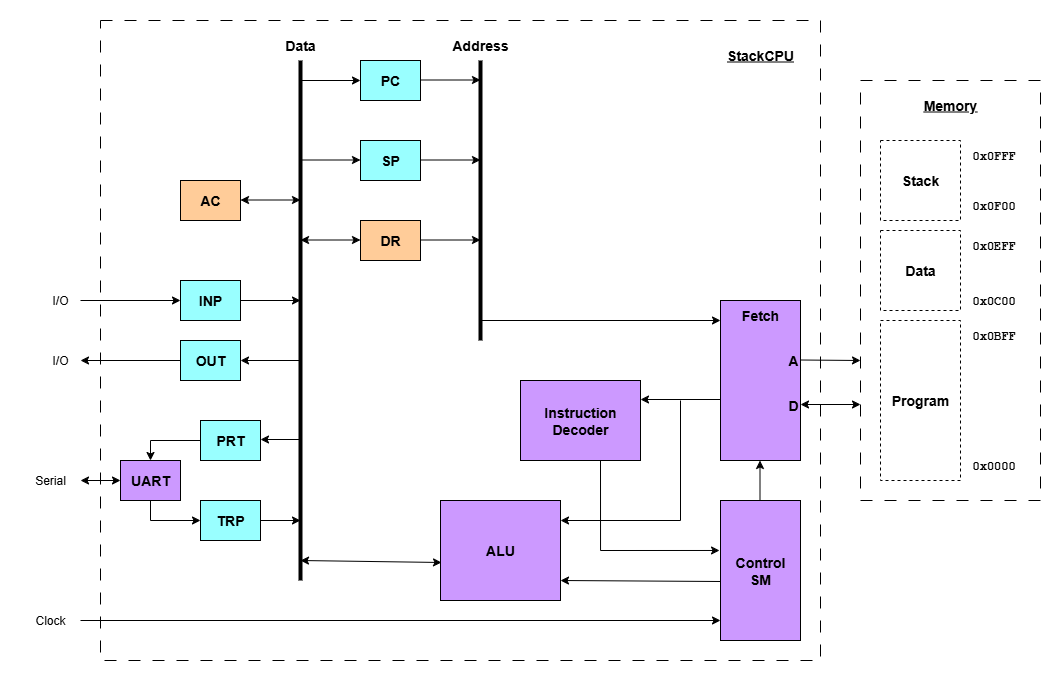

The diagram above was exported from draw.io. Its source (the exported page's mxGraphModel, read from the mxfile embedded in the PNG):
<mxGraphModel dx="1126" dy="748" grid="1" gridSize="10" guides="1" tooltips="1" connect="1" arrows="1" fold="1" page="1" pageScale="1" pageWidth="1100" pageHeight="850" math="0" shadow="0">
  <root>
    <mxCell id="0" />
    <mxCell id="1" parent="0" />
    <mxCell id="Fho4y9NvzUoqDBFK6mao-48" value="" style="rounded=0;whiteSpace=wrap;html=1;dashed=1;dashPattern=12 12;" parent="1" vertex="1">
      <mxGeometry x="860" y="100" width="180" height="420" as="geometry" />
    </mxCell>
    <mxCell id="Fho4y9NvzUoqDBFK6mao-47" value="" style="rounded=0;whiteSpace=wrap;html=1;dashed=1;dashPattern=12 12;" parent="1" vertex="1">
      <mxGeometry x="100" y="40" width="720" height="640" as="geometry" />
    </mxCell>
    <mxCell id="f6vRZK2oa4QjY8WZpOiV-4" value="&lt;font style=&quot;font-size: 14px;&quot;&gt;&lt;b&gt;PC&lt;/b&gt;&lt;/font&gt;" style="rounded=0;whiteSpace=wrap;html=1;fillColor=#99FFFF;" parent="1" vertex="1">
      <mxGeometry x="360" y="80" width="60" height="40" as="geometry" />
    </mxCell>
    <mxCell id="f6vRZK2oa4QjY8WZpOiV-7" value="&lt;font style=&quot;font-size: 14px;&quot;&gt;&lt;b&gt;Stack&lt;/b&gt;&lt;/font&gt;" style="rounded=0;whiteSpace=wrap;html=1;dashed=1;" parent="1" vertex="1">
      <mxGeometry x="880" y="160" width="80" height="80" as="geometry" />
    </mxCell>
    <mxCell id="f6vRZK2oa4QjY8WZpOiV-8" value="&lt;font style=&quot;font-size: 14px;&quot;&gt;&lt;b&gt;Data&lt;/b&gt;&lt;/font&gt;" style="rounded=0;whiteSpace=wrap;html=1;dashed=1;" parent="1" vertex="1">
      <mxGeometry x="880" y="250" width="80" height="80" as="geometry" />
    </mxCell>
    <mxCell id="f6vRZK2oa4QjY8WZpOiV-9" value="&lt;font style=&quot;font-size: 14px;&quot;&gt;&lt;b&gt;Program&lt;/b&gt;&lt;/font&gt;" style="rounded=0;whiteSpace=wrap;html=1;dashed=1;" parent="1" vertex="1">
      <mxGeometry x="880" y="340" width="80" height="160" as="geometry" />
    </mxCell>
    <mxCell id="f6vRZK2oa4QjY8WZpOiV-10" value="&lt;b style=&quot;font-family: &amp;quot;Courier New&amp;quot;;&quot;&gt;0x0000&lt;/b&gt;" style="text;html=1;align=left;verticalAlign=middle;whiteSpace=wrap;rounded=0;imageAlign=right;" parent="1" vertex="1">
      <mxGeometry x="970" y="470" width="60" height="30" as="geometry" />
    </mxCell>
    <mxCell id="f6vRZK2oa4QjY8WZpOiV-11" value="&lt;b style=&quot;font-family: &amp;quot;Courier New&amp;quot;;&quot;&gt;0x0BFF&lt;/b&gt;" style="text;html=1;align=left;verticalAlign=middle;whiteSpace=wrap;rounded=0;imageAlign=right;" parent="1" vertex="1">
      <mxGeometry x="970" y="340" width="60" height="30" as="geometry" />
    </mxCell>
    <mxCell id="f6vRZK2oa4QjY8WZpOiV-12" value="&lt;b style=&quot;font-family: &amp;quot;Courier New&amp;quot;;&quot;&gt;0x0C00&lt;/b&gt;" style="text;html=1;align=left;verticalAlign=middle;whiteSpace=wrap;rounded=0;imageAlign=right;" parent="1" vertex="1">
      <mxGeometry x="970" y="305" width="60" height="30" as="geometry" />
    </mxCell>
    <mxCell id="f6vRZK2oa4QjY8WZpOiV-13" value="&lt;b style=&quot;font-family: &amp;quot;Courier New&amp;quot;;&quot;&gt;0x0EFF&lt;/b&gt;" style="text;html=1;align=left;verticalAlign=middle;whiteSpace=wrap;rounded=0;imageAlign=right;" parent="1" vertex="1">
      <mxGeometry x="970" y="250" width="60" height="30" as="geometry" />
    </mxCell>
    <mxCell id="f6vRZK2oa4QjY8WZpOiV-14" value="&lt;b style=&quot;font-family: &amp;quot;Courier New&amp;quot;;&quot;&gt;0x0F00&lt;/b&gt;" style="text;html=1;align=left;verticalAlign=middle;whiteSpace=wrap;rounded=0;imageAlign=right;" parent="1" vertex="1">
      <mxGeometry x="970" y="210" width="60" height="30" as="geometry" />
    </mxCell>
    <mxCell id="f6vRZK2oa4QjY8WZpOiV-15" value="&lt;b style=&quot;font-family: &amp;quot;Courier New&amp;quot;;&quot;&gt;0x0FFF&lt;/b&gt;" style="text;html=1;align=left;verticalAlign=middle;whiteSpace=wrap;rounded=0;imageAlign=right;" parent="1" vertex="1">
      <mxGeometry x="970" y="160" width="60" height="30" as="geometry" />
    </mxCell>
    <mxCell id="Fho4y9NvzUoqDBFK6mao-1" value="&lt;font style=&quot;font-size: 14px;&quot;&gt;&lt;b&gt;SP&lt;/b&gt;&lt;/font&gt;" style="rounded=0;whiteSpace=wrap;html=1;fillColor=#99FFFF;" parent="1" vertex="1">
      <mxGeometry x="360" y="160" width="60" height="40" as="geometry" />
    </mxCell>
    <mxCell id="Fho4y9NvzUoqDBFK6mao-2" value="&lt;font style=&quot;font-size: 14px;&quot;&gt;&lt;b&gt;DR&lt;/b&gt;&lt;/font&gt;" style="rounded=0;whiteSpace=wrap;html=1;fillColor=#FFCC99;" parent="1" vertex="1">
      <mxGeometry x="360" y="240" width="60" height="40" as="geometry" />
    </mxCell>
    <mxCell id="Fho4y9NvzUoqDBFK6mao-3" value="&lt;font style=&quot;font-size: 14px;&quot;&gt;&lt;b&gt;AC&lt;/b&gt;&lt;/font&gt;" style="rounded=0;whiteSpace=wrap;html=1;fillColor=#FFCC99;" parent="1" vertex="1">
      <mxGeometry x="180" y="200" width="60" height="40" as="geometry" />
    </mxCell>
    <mxCell id="Fho4y9NvzUoqDBFK6mao-4" value="&lt;font style=&quot;font-size: 14px;&quot;&gt;&lt;b&gt;INP&lt;/b&gt;&lt;/font&gt;" style="rounded=0;whiteSpace=wrap;html=1;fillColor=#99FFFF;" parent="1" vertex="1">
      <mxGeometry x="180" y="300" width="60" height="40" as="geometry" />
    </mxCell>
    <mxCell id="Fho4y9NvzUoqDBFK6mao-5" value="&lt;font style=&quot;font-size: 14px;&quot;&gt;&lt;b&gt;OUT&lt;/b&gt;&lt;/font&gt;" style="rounded=0;whiteSpace=wrap;html=1;fillColor=#99FFFF;" parent="1" vertex="1">
      <mxGeometry x="180" y="360" width="60" height="40" as="geometry" />
    </mxCell>
    <mxCell id="Fho4y9NvzUoqDBFK6mao-6" value="&lt;font style=&quot;font-size: 14px;&quot;&gt;&lt;b&gt;PRT&lt;/b&gt;&lt;/font&gt;" style="rounded=0;whiteSpace=wrap;html=1;fillColor=#99FFFF;" parent="1" vertex="1">
      <mxGeometry x="200" y="440" width="60" height="40" as="geometry" />
    </mxCell>
    <mxCell id="Fho4y9NvzUoqDBFK6mao-7" value="&lt;font style=&quot;font-size: 14px;&quot;&gt;&lt;b&gt;ALU&lt;/b&gt;&lt;/font&gt;" style="rounded=0;whiteSpace=wrap;html=1;fillColor=#CC99FF;" parent="1" vertex="1">
      <mxGeometry x="440" y="520" width="120" height="100" as="geometry" />
    </mxCell>
    <mxCell id="Fho4y9NvzUoqDBFK6mao-8" value="&lt;font style=&quot;font-size: 14px;&quot;&gt;&lt;b&gt;Instruction&lt;/b&gt;&lt;/font&gt;&lt;div&gt;&lt;font style=&quot;font-size: 14px;&quot;&gt;&lt;b&gt;Decoder&lt;/b&gt;&lt;/font&gt;&lt;/div&gt;" style="rounded=0;whiteSpace=wrap;html=1;fillColor=#CC99FF;" parent="1" vertex="1">
      <mxGeometry x="520" y="400" width="120" height="80" as="geometry" />
    </mxCell>
    <mxCell id="Fho4y9NvzUoqDBFK6mao-9" value="&lt;font style=&quot;font-size: 14px;&quot;&gt;&lt;b&gt;Fetch&lt;/b&gt;&lt;/font&gt;" style="rounded=0;whiteSpace=wrap;html=1;verticalAlign=top;fillColor=#CC99FF;" parent="1" vertex="1">
      <mxGeometry x="720" y="320" width="80" height="160" as="geometry" />
    </mxCell>
    <mxCell id="Fho4y9NvzUoqDBFK6mao-11" value="&lt;font style=&quot;font-size: 14px;&quot;&gt;&lt;b&gt;Control&lt;/b&gt;&lt;/font&gt;&lt;div&gt;&lt;font style=&quot;font-size: 14px;&quot;&gt;&lt;b&gt;SM&lt;/b&gt;&lt;/font&gt;&lt;/div&gt;" style="rounded=0;whiteSpace=wrap;html=1;fillColor=#CC99FF;" parent="1" vertex="1">
      <mxGeometry x="720" y="520" width="80" height="140" as="geometry" />
    </mxCell>
    <mxCell id="Fho4y9NvzUoqDBFK6mao-12" value="" style="endArrow=none;html=1;rounded=0;strokeWidth=4;" parent="1" edge="1">
      <mxGeometry width="50" height="50" relative="1" as="geometry">
        <mxPoint x="300" y="600" as="sourcePoint" />
        <mxPoint x="300" y="80" as="targetPoint" />
      </mxGeometry>
    </mxCell>
    <mxCell id="Fho4y9NvzUoqDBFK6mao-13" value="" style="endArrow=none;html=1;rounded=0;strokeWidth=4;" parent="1" edge="1">
      <mxGeometry width="50" height="50" relative="1" as="geometry">
        <mxPoint x="480" y="360" as="sourcePoint" />
        <mxPoint x="480" y="80" as="targetPoint" />
      </mxGeometry>
    </mxCell>
    <mxCell id="Fho4y9NvzUoqDBFK6mao-14" value="&lt;font style=&quot;font-size: 14px;&quot;&gt;&lt;b&gt;Data&lt;/b&gt;&lt;/font&gt;" style="text;html=1;align=center;verticalAlign=middle;whiteSpace=wrap;rounded=0;" parent="1" vertex="1">
      <mxGeometry x="270" y="50" width="60" height="30" as="geometry" />
    </mxCell>
    <mxCell id="Fho4y9NvzUoqDBFK6mao-15" value="&lt;font style=&quot;font-size: 14px;&quot;&gt;&lt;b&gt;Address&lt;/b&gt;&lt;/font&gt;" style="text;html=1;align=center;verticalAlign=middle;whiteSpace=wrap;rounded=0;" parent="1" vertex="1">
      <mxGeometry x="450" y="50" width="60" height="30" as="geometry" />
    </mxCell>
    <mxCell id="Fho4y9NvzUoqDBFK6mao-16" value="" style="endArrow=classic;html=1;rounded=0;entryX=0;entryY=0.5;entryDx=0;entryDy=0;" parent="1" target="f6vRZK2oa4QjY8WZpOiV-4" edge="1">
      <mxGeometry width="50" height="50" relative="1" as="geometry">
        <mxPoint x="300" y="100" as="sourcePoint" />
        <mxPoint x="350" y="50" as="targetPoint" />
      </mxGeometry>
    </mxCell>
    <mxCell id="Fho4y9NvzUoqDBFK6mao-17" value="" style="endArrow=classic;html=1;rounded=0;entryX=0;entryY=0.5;entryDx=0;entryDy=0;" parent="1" edge="1">
      <mxGeometry width="50" height="50" relative="1" as="geometry">
        <mxPoint x="300" y="179.5" as="sourcePoint" />
        <mxPoint x="360" y="179.5" as="targetPoint" />
      </mxGeometry>
    </mxCell>
    <mxCell id="Fho4y9NvzUoqDBFK6mao-19" value="" style="endArrow=classic;html=1;rounded=0;entryX=0;entryY=0.5;entryDx=0;entryDy=0;" parent="1" edge="1">
      <mxGeometry width="50" height="50" relative="1" as="geometry">
        <mxPoint x="420" y="99.5" as="sourcePoint" />
        <mxPoint x="480" y="99.5" as="targetPoint" />
      </mxGeometry>
    </mxCell>
    <mxCell id="Fho4y9NvzUoqDBFK6mao-20" value="" style="endArrow=classic;html=1;rounded=0;entryX=0;entryY=0.5;entryDx=0;entryDy=0;" parent="1" edge="1">
      <mxGeometry width="50" height="50" relative="1" as="geometry">
        <mxPoint x="420" y="179.5" as="sourcePoint" />
        <mxPoint x="480" y="179.5" as="targetPoint" />
      </mxGeometry>
    </mxCell>
    <mxCell id="Fho4y9NvzUoqDBFK6mao-21" value="" style="endArrow=classic;html=1;rounded=0;entryX=0;entryY=0.5;entryDx=0;entryDy=0;" parent="1" edge="1">
      <mxGeometry width="50" height="50" relative="1" as="geometry">
        <mxPoint x="420" y="259.5" as="sourcePoint" />
        <mxPoint x="480" y="259.5" as="targetPoint" />
      </mxGeometry>
    </mxCell>
    <mxCell id="Fho4y9NvzUoqDBFK6mao-22" value="" style="endArrow=classic;html=1;rounded=0;" parent="1" edge="1">
      <mxGeometry width="50" height="50" relative="1" as="geometry">
        <mxPoint x="480" y="340" as="sourcePoint" />
        <mxPoint x="720" y="340" as="targetPoint" />
      </mxGeometry>
    </mxCell>
    <mxCell id="Fho4y9NvzUoqDBFK6mao-23" value="&lt;font style=&quot;font-size: 14px;&quot;&gt;&lt;b&gt;A&lt;/b&gt;&lt;/font&gt;" style="text;html=1;align=right;verticalAlign=middle;whiteSpace=wrap;rounded=0;" parent="1" vertex="1">
      <mxGeometry x="740" y="365" width="60" height="30" as="geometry" />
    </mxCell>
    <mxCell id="Fho4y9NvzUoqDBFK6mao-24" value="&lt;font style=&quot;font-size: 14px;&quot;&gt;&lt;b&gt;D&lt;/b&gt;&lt;/font&gt;" style="text;html=1;align=right;verticalAlign=middle;whiteSpace=wrap;rounded=0;" parent="1" vertex="1">
      <mxGeometry x="740" y="410" width="60" height="30" as="geometry" />
    </mxCell>
    <mxCell id="Fho4y9NvzUoqDBFK6mao-25" value="" style="endArrow=classic;html=1;rounded=0;" parent="1" edge="1">
      <mxGeometry width="50" height="50" relative="1" as="geometry">
        <mxPoint x="800" y="379.5" as="sourcePoint" />
        <mxPoint x="860" y="380" as="targetPoint" />
      </mxGeometry>
    </mxCell>
    <mxCell id="Fho4y9NvzUoqDBFK6mao-26" value="" style="endArrow=classic;startArrow=classic;html=1;rounded=0;" parent="1" edge="1">
      <mxGeometry width="50" height="50" relative="1" as="geometry">
        <mxPoint x="800" y="424" as="sourcePoint" />
        <mxPoint x="860" y="424" as="targetPoint" />
      </mxGeometry>
    </mxCell>
    <mxCell id="Fho4y9NvzUoqDBFK6mao-27" value="" style="endArrow=classic;html=1;rounded=0;" parent="1" edge="1">
      <mxGeometry width="50" height="50" relative="1" as="geometry">
        <mxPoint x="300" y="380" as="sourcePoint" />
        <mxPoint x="240" y="380" as="targetPoint" />
      </mxGeometry>
    </mxCell>
    <mxCell id="Fho4y9NvzUoqDBFK6mao-28" value="" style="endArrow=classic;html=1;rounded=0;entryX=0;entryY=0.5;entryDx=0;entryDy=0;" parent="1" edge="1">
      <mxGeometry width="50" height="50" relative="1" as="geometry">
        <mxPoint x="240" y="320" as="sourcePoint" />
        <mxPoint x="300" y="320" as="targetPoint" />
      </mxGeometry>
    </mxCell>
    <mxCell id="Fho4y9NvzUoqDBFK6mao-29" value="" style="endArrow=classic;html=1;rounded=0;" parent="1" edge="1">
      <mxGeometry width="50" height="50" relative="1" as="geometry">
        <mxPoint x="300" y="459" as="sourcePoint" />
        <mxPoint x="260" y="459" as="targetPoint" />
      </mxGeometry>
    </mxCell>
    <mxCell id="Fho4y9NvzUoqDBFK6mao-30" value="" style="endArrow=classic;startArrow=classic;html=1;rounded=0;" parent="1" edge="1">
      <mxGeometry width="50" height="50" relative="1" as="geometry">
        <mxPoint x="240" y="219.5" as="sourcePoint" />
        <mxPoint x="300" y="219.5" as="targetPoint" />
      </mxGeometry>
    </mxCell>
    <mxCell id="Fho4y9NvzUoqDBFK6mao-31" value="" style="endArrow=classic;startArrow=classic;html=1;rounded=0;" parent="1" edge="1">
      <mxGeometry width="50" height="50" relative="1" as="geometry">
        <mxPoint x="300" y="259.5" as="sourcePoint" />
        <mxPoint x="360" y="259.5" as="targetPoint" />
      </mxGeometry>
    </mxCell>
    <mxCell id="Fho4y9NvzUoqDBFK6mao-32" value="" style="endArrow=classic;html=1;rounded=0;" parent="1" edge="1">
      <mxGeometry width="50" height="50" relative="1" as="geometry">
        <mxPoint x="720" y="419" as="sourcePoint" />
        <mxPoint x="640" y="419" as="targetPoint" />
      </mxGeometry>
    </mxCell>
    <mxCell id="Fho4y9NvzUoqDBFK6mao-33" value="" style="endArrow=classic;html=1;rounded=0;" parent="1" edge="1">
      <mxGeometry width="50" height="50" relative="1" as="geometry">
        <mxPoint x="720" y="601" as="sourcePoint" />
        <mxPoint x="560" y="600" as="targetPoint" />
      </mxGeometry>
    </mxCell>
    <mxCell id="Fho4y9NvzUoqDBFK6mao-34" value="" style="endArrow=classic;html=1;rounded=0;" parent="1" edge="1">
      <mxGeometry width="50" height="50" relative="1" as="geometry">
        <mxPoint x="759.5" y="520" as="sourcePoint" />
        <mxPoint x="759.5" y="480" as="targetPoint" />
      </mxGeometry>
    </mxCell>
    <mxCell id="Fho4y9NvzUoqDBFK6mao-36" value="" style="endArrow=classic;startArrow=classic;html=1;rounded=0;" parent="1" edge="1">
      <mxGeometry width="50" height="50" relative="1" as="geometry">
        <mxPoint x="300" y="580" as="sourcePoint" />
        <mxPoint x="441" y="582" as="targetPoint" />
      </mxGeometry>
    </mxCell>
    <mxCell id="Fho4y9NvzUoqDBFK6mao-37" value="" style="endArrow=none;html=1;rounded=0;" parent="1" edge="1">
      <mxGeometry width="50" height="50" relative="1" as="geometry">
        <mxPoint x="680" y="540" as="sourcePoint" />
        <mxPoint x="680" y="420" as="targetPoint" />
      </mxGeometry>
    </mxCell>
    <mxCell id="Fho4y9NvzUoqDBFK6mao-38" value="" style="endArrow=classic;html=1;rounded=0;" parent="1" edge="1">
      <mxGeometry width="50" height="50" relative="1" as="geometry">
        <mxPoint x="680" y="540" as="sourcePoint" />
        <mxPoint x="560" y="540" as="targetPoint" />
      </mxGeometry>
    </mxCell>
    <mxCell id="Fho4y9NvzUoqDBFK6mao-40" value="" style="endArrow=classic;html=1;rounded=0;" parent="1" edge="1">
      <mxGeometry width="50" height="50" relative="1" as="geometry">
        <mxPoint x="180" y="380" as="sourcePoint" />
        <mxPoint x="80" y="380" as="targetPoint" />
      </mxGeometry>
    </mxCell>
    <mxCell id="Fho4y9NvzUoqDBFK6mao-41" value="" style="endArrow=classic;html=1;rounded=0;entryX=0;entryY=0.5;entryDx=0;entryDy=0;" parent="1" target="Fho4y9NvzUoqDBFK6mao-4" edge="1">
      <mxGeometry width="50" height="50" relative="1" as="geometry">
        <mxPoint x="80" y="320" as="sourcePoint" />
        <mxPoint x="190" y="270" as="targetPoint" />
      </mxGeometry>
    </mxCell>
    <mxCell id="Fho4y9NvzUoqDBFK6mao-43" value="&lt;font&gt;&lt;b&gt;&lt;u&gt;Memory&lt;/u&gt;&lt;/b&gt;&lt;/font&gt;" style="text;html=1;align=center;verticalAlign=middle;whiteSpace=wrap;rounded=0;fontSize=14;" parent="1" vertex="1">
      <mxGeometry x="920" y="110" width="60" height="30" as="geometry" />
    </mxCell>
    <mxCell id="Fho4y9NvzUoqDBFK6mao-44" value="I/O" style="text;html=1;align=center;verticalAlign=middle;whiteSpace=wrap;rounded=0;" parent="1" vertex="1">
      <mxGeometry x="30" y="305" width="60" height="30" as="geometry" />
    </mxCell>
    <mxCell id="Fho4y9NvzUoqDBFK6mao-45" value="I/O" style="text;html=1;align=center;verticalAlign=middle;whiteSpace=wrap;rounded=0;" parent="1" vertex="1">
      <mxGeometry x="30" y="365" width="60" height="30" as="geometry" />
    </mxCell>
    <mxCell id="Fho4y9NvzUoqDBFK6mao-46" value="Serial" style="text;html=1;align=center;verticalAlign=middle;whiteSpace=wrap;rounded=0;" parent="1" vertex="1">
      <mxGeometry x="20" y="485" width="60" height="30" as="geometry" />
    </mxCell>
    <mxCell id="Fho4y9NvzUoqDBFK6mao-49" value="&lt;font&gt;&lt;b&gt;&lt;u&gt;StackCPU&lt;/u&gt;&lt;/b&gt;&lt;/font&gt;" style="text;html=1;align=center;verticalAlign=middle;whiteSpace=wrap;rounded=0;fontSize=14;" parent="1" vertex="1">
      <mxGeometry x="730" y="60" width="60" height="30" as="geometry" />
    </mxCell>
    <mxCell id="Fho4y9NvzUoqDBFK6mao-50" value="" style="endArrow=classic;html=1;rounded=0;exitX=1;exitY=0.5;exitDx=0;exitDy=0;" parent="1" source="Fho4y9NvzUoqDBFK6mao-51" edge="1">
      <mxGeometry width="50" height="50" relative="1" as="geometry">
        <mxPoint x="140" y="640" as="sourcePoint" />
        <mxPoint x="720" y="640" as="targetPoint" />
      </mxGeometry>
    </mxCell>
    <mxCell id="Fho4y9NvzUoqDBFK6mao-51" value="Clock" style="text;html=1;align=center;verticalAlign=middle;whiteSpace=wrap;rounded=0;" parent="1" vertex="1">
      <mxGeometry x="20" y="625" width="60" height="30" as="geometry" />
    </mxCell>
    <mxCell id="Fho4y9NvzUoqDBFK6mao-52" value="&lt;font style=&quot;font-size: 14px;&quot;&gt;&lt;b&gt;TRP&lt;/b&gt;&lt;/font&gt;" style="rounded=0;whiteSpace=wrap;html=1;fillColor=#99FFFF;" parent="1" vertex="1">
      <mxGeometry x="200" y="520" width="60" height="40" as="geometry" />
    </mxCell>
    <mxCell id="Fho4y9NvzUoqDBFK6mao-53" value="&lt;font style=&quot;font-size: 14px;&quot;&gt;&lt;b&gt;UART&lt;/b&gt;&lt;/font&gt;" style="rounded=0;whiteSpace=wrap;html=1;fillColor=#CC99FF;" parent="1" vertex="1">
      <mxGeometry x="120" y="480" width="60" height="40" as="geometry" />
    </mxCell>
    <mxCell id="Fho4y9NvzUoqDBFK6mao-54" value="" style="endArrow=none;html=1;rounded=0;exitX=0;exitY=0.5;exitDx=0;exitDy=0;" parent="1" source="Fho4y9NvzUoqDBFK6mao-6" edge="1">
      <mxGeometry width="50" height="50" relative="1" as="geometry">
        <mxPoint x="150" y="480" as="sourcePoint" />
        <mxPoint x="150" y="460" as="targetPoint" />
      </mxGeometry>
    </mxCell>
    <mxCell id="Fho4y9NvzUoqDBFK6mao-55" value="" style="endArrow=none;html=1;rounded=0;" parent="1" edge="1">
      <mxGeometry width="50" height="50" relative="1" as="geometry">
        <mxPoint x="150" y="540" as="sourcePoint" />
        <mxPoint x="150" y="520" as="targetPoint" />
      </mxGeometry>
    </mxCell>
    <mxCell id="Fho4y9NvzUoqDBFK6mao-56" value="" style="endArrow=classic;html=1;rounded=0;entryX=0;entryY=0.5;entryDx=0;entryDy=0;" parent="1" target="Fho4y9NvzUoqDBFK6mao-52" edge="1">
      <mxGeometry width="50" height="50" relative="1" as="geometry">
        <mxPoint x="150" y="540" as="sourcePoint" />
        <mxPoint x="200" y="490" as="targetPoint" />
      </mxGeometry>
    </mxCell>
    <mxCell id="Fho4y9NvzUoqDBFK6mao-57" value="" style="endArrow=classic;html=1;rounded=0;" parent="1" edge="1">
      <mxGeometry width="50" height="50" relative="1" as="geometry">
        <mxPoint x="260" y="540" as="sourcePoint" />
        <mxPoint x="300" y="540" as="targetPoint" />
      </mxGeometry>
    </mxCell>
    <mxCell id="Fho4y9NvzUoqDBFK6mao-58" value="" style="endArrow=classic;html=1;rounded=0;entryX=0.5;entryY=0;entryDx=0;entryDy=0;" parent="1" target="Fho4y9NvzUoqDBFK6mao-53" edge="1">
      <mxGeometry width="50" height="50" relative="1" as="geometry">
        <mxPoint x="150" y="460" as="sourcePoint" />
        <mxPoint x="200" y="410" as="targetPoint" />
      </mxGeometry>
    </mxCell>
    <mxCell id="Fho4y9NvzUoqDBFK6mao-59" value="" style="endArrow=classic;startArrow=classic;html=1;rounded=0;entryX=0;entryY=0.5;entryDx=0;entryDy=0;" parent="1" target="Fho4y9NvzUoqDBFK6mao-53" edge="1">
      <mxGeometry width="50" height="50" relative="1" as="geometry">
        <mxPoint x="80" y="500" as="sourcePoint" />
        <mxPoint x="130" y="450" as="targetPoint" />
      </mxGeometry>
    </mxCell>
    <mxCell id="Fho4y9NvzUoqDBFK6mao-60" value="" style="endArrow=classic;html=1;rounded=0;entryX=-0.012;entryY=0.357;entryDx=0;entryDy=0;entryPerimeter=0;" parent="1" target="Fho4y9NvzUoqDBFK6mao-11" edge="1">
      <mxGeometry width="50" height="50" relative="1" as="geometry">
        <mxPoint x="600" y="570" as="sourcePoint" />
        <mxPoint x="670" y="530" as="targetPoint" />
      </mxGeometry>
    </mxCell>
    <mxCell id="Fho4y9NvzUoqDBFK6mao-61" value="" style="endArrow=none;html=1;rounded=0;entryX=0.833;entryY=1;entryDx=0;entryDy=0;entryPerimeter=0;" parent="1" edge="1">
      <mxGeometry width="50" height="50" relative="1" as="geometry">
        <mxPoint x="600.04" y="570" as="sourcePoint" />
        <mxPoint x="600" y="480" as="targetPoint" />
      </mxGeometry>
    </mxCell>
  </root>
</mxGraphModel>